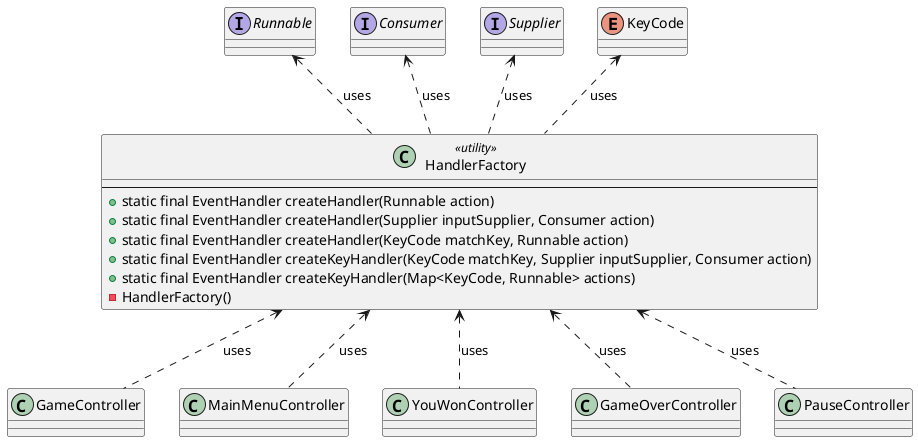

The diagram above was rendered by PlantUML. Its source (embedded in the PNG):
@startuml

interface Runnable
interface Consumer
interface Supplier
enum KeyCode

class HandlerFactory <<utility>> {
    --
    + static final EventHandler createHandler(Runnable action)
    + static final EventHandler createHandler(Supplier inputSupplier, Consumer action)
    + static final EventHandler createHandler(KeyCode matchKey, Runnable action)
    + static final EventHandler createKeyHandler(KeyCode matchKey, Supplier inputSupplier, Consumer action)
    + static final EventHandler createKeyHandler(Map<KeyCode, Runnable> actions)
    - HandlerFactory()
}

class GameController
class MainMenuController
class YouWonController
class GameOverController
class PauseController

Runnable <.. HandlerFactory : uses
Consumer <.. HandlerFactory : uses
Supplier <.. HandlerFactory : uses
KeyCode <.. HandlerFactory : uses

HandlerFactory <.. GameController : uses
HandlerFactory <.. MainMenuController : uses
HandlerFactory <.. YouWonController : uses
HandlerFactory <.. GameOverController : uses
HandlerFactory <.. PauseController : uses

@enduml